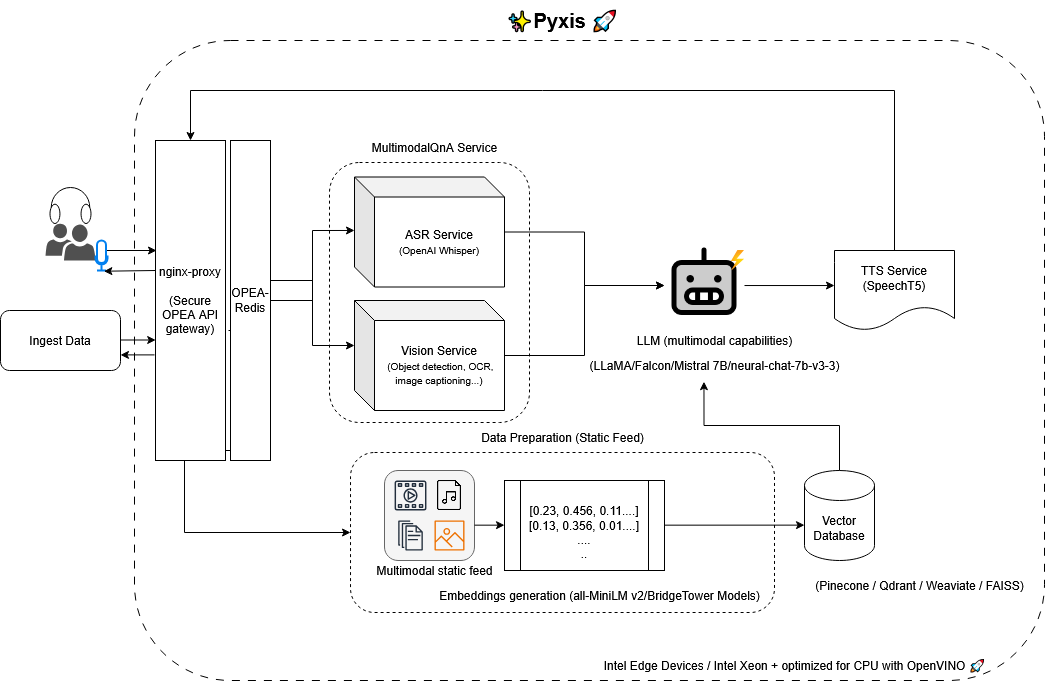

The diagram above was exported from draw.io. Its source (the exported page's mxGraphModel, read from the mxfile embedded in the PNG):
<mxGraphModel dx="1426" dy="766" grid="1" gridSize="10" guides="1" tooltips="1" connect="1" arrows="1" fold="1" page="1" pageScale="1" pageWidth="850" pageHeight="1100" math="0" shadow="0">
  <root>
    <mxCell id="0" />
    <mxCell id="1" parent="0" />
    <mxCell id="Mr1W3ETNhoE6CuoTPUR_-65" value="" style="rounded=1;whiteSpace=wrap;html=1;fillColor=none;dashed=1;dashPattern=8 8;" vertex="1" parent="1">
      <mxGeometry x="180" y="170" width="910" height="640" as="geometry" />
    </mxCell>
    <mxCell id="Mr1W3ETNhoE6CuoTPUR_-25" value="" style="rounded=1;whiteSpace=wrap;html=1;fillColor=#f5f5f5;fontColor=#333333;strokeColor=#666666;" vertex="1" parent="1">
      <mxGeometry x="430" y="600" width="90" height="90" as="geometry" />
    </mxCell>
    <mxCell id="Mr1W3ETNhoE6CuoTPUR_-7" style="edgeStyle=orthogonalEdgeStyle;rounded=0;orthogonalLoop=1;jettySize=auto;html=1;entryX=0.021;entryY=0.627;entryDx=0;entryDy=0;entryPerimeter=0;" edge="1" parent="1">
      <mxGeometry relative="1" as="geometry">
        <mxPoint x="300" y="460" as="targetPoint" />
        <mxPoint x="274" y="460" as="sourcePoint" />
      </mxGeometry>
    </mxCell>
    <mxCell id="Mr1W3ETNhoE6CuoTPUR_-28" style="edgeStyle=orthogonalEdgeStyle;rounded=0;orthogonalLoop=1;jettySize=auto;html=1;entryX=0;entryY=0.5;entryDx=0;entryDy=0;" edge="1" parent="1" target="Mr1W3ETNhoE6CuoTPUR_-22">
      <mxGeometry relative="1" as="geometry">
        <mxPoint x="279" y="580" as="sourcePoint" />
        <mxPoint x="350.02" y="662" as="targetPoint" />
        <Array as="points">
          <mxPoint x="230" y="580" />
          <mxPoint x="230" y="662" />
        </Array>
      </mxGeometry>
    </mxCell>
    <mxCell id="Mr1W3ETNhoE6CuoTPUR_-8" style="edgeStyle=orthogonalEdgeStyle;rounded=0;orthogonalLoop=1;jettySize=auto;html=1;exitX=0.857;exitY=0.389;exitDx=0;exitDy=0;exitPerimeter=0;" edge="1" parent="1" source="Mr1W3ETNhoE6CuoTPUR_-50">
      <mxGeometry relative="1" as="geometry">
        <mxPoint x="202" y="380" as="targetPoint" />
        <mxPoint x="166.00000000000023" y="380" as="sourcePoint" />
        <Array as="points">
          <mxPoint x="151" y="380" />
        </Array>
      </mxGeometry>
    </mxCell>
    <mxCell id="Mr1W3ETNhoE6CuoTPUR_-35" style="edgeStyle=orthogonalEdgeStyle;rounded=0;orthogonalLoop=1;jettySize=auto;html=1;entryX=0;entryY=0.5;entryDx=0;entryDy=0;" edge="1" parent="1" source="Mr1W3ETNhoE6CuoTPUR_-6" target="Mr1W3ETNhoE6CuoTPUR_-31">
      <mxGeometry relative="1" as="geometry" />
    </mxCell>
    <mxCell id="Mr1W3ETNhoE6CuoTPUR_-6" value="&lt;div&gt;ASR Service&lt;/div&gt;&lt;div&gt;&lt;font style=&quot;font-size: 10px;&quot;&gt;(OpenAI Whisper)&lt;/font&gt;&lt;/div&gt;" style="shape=cube;whiteSpace=wrap;html=1;boundedLbl=1;backgroundOutline=1;darkOpacity=0.05;darkOpacity2=0.1;" vertex="1" parent="1">
      <mxGeometry x="400" y="306.5" width="150" height="110" as="geometry" />
    </mxCell>
    <mxCell id="Mr1W3ETNhoE6CuoTPUR_-36" style="edgeStyle=orthogonalEdgeStyle;rounded=0;orthogonalLoop=1;jettySize=auto;html=1;entryX=0;entryY=0.5;entryDx=0;entryDy=0;" edge="1" parent="1" source="Mr1W3ETNhoE6CuoTPUR_-10" target="Mr1W3ETNhoE6CuoTPUR_-31">
      <mxGeometry relative="1" as="geometry" />
    </mxCell>
    <mxCell id="Mr1W3ETNhoE6CuoTPUR_-10" value="&lt;div&gt;Vision Service&lt;/div&gt;&lt;div&gt;&lt;font style=&quot;font-size: 10px;&quot;&gt;&amp;nbsp;(Object detection, OCR, image captioning...)&lt;/font&gt;&lt;/div&gt;" style="shape=cube;whiteSpace=wrap;html=1;boundedLbl=1;backgroundOutline=1;darkOpacity=0.05;darkOpacity2=0.1;" vertex="1" parent="1">
      <mxGeometry x="400" y="430" width="150" height="110" as="geometry" />
    </mxCell>
    <mxCell id="Mr1W3ETNhoE6CuoTPUR_-12" value="" style="sketch=0;outlineConnect=0;fontColor=#232F3E;gradientColor=none;fillColor=#232F3D;strokeColor=none;dashed=0;verticalLabelPosition=bottom;verticalAlign=top;align=center;html=1;fontSize=12;fontStyle=0;aspect=fixed;pointerEvents=1;shape=mxgraph.aws4.multimedia;" vertex="1" parent="1">
      <mxGeometry x="440" y="610" width="32.05" height="30" as="geometry" />
    </mxCell>
    <mxCell id="Mr1W3ETNhoE6CuoTPUR_-13" value="f" style="shape=image;html=1;verticalAlign=top;verticalLabelPosition=bottom;imageAspect=0;aspect=fixed;image=https://cdn3.iconfinder.com/data/icons/essential-pack-2/48/13-Multimedia_File-128.png;fontColor=none;noLabel=1;" vertex="1" parent="1">
      <mxGeometry x="480" y="610" width="30" height="30" as="geometry" />
    </mxCell>
    <mxCell id="Mr1W3ETNhoE6CuoTPUR_-15" value="" style="sketch=0;outlineConnect=0;fontColor=#232F3E;gradientColor=none;fillColor=#232F3D;strokeColor=none;dashed=0;verticalLabelPosition=bottom;verticalAlign=top;align=center;html=1;fontSize=12;fontStyle=0;aspect=fixed;pointerEvents=1;shape=mxgraph.aws4.documents;" vertex="1" parent="1">
      <mxGeometry x="443.71" y="650" width="24.62" height="30" as="geometry" />
    </mxCell>
    <mxCell id="Mr1W3ETNhoE6CuoTPUR_-18" value="" style="sketch=0;outlineConnect=0;fontColor=default;gradientColor=none;fillColor=#ED7100;strokeColor=none;dashed=0;verticalLabelPosition=bottom;verticalAlign=top;align=center;html=1;fontSize=12;fontStyle=0;aspect=fixed;pointerEvents=1;shape=mxgraph.aws4.container_registry_image;" vertex="1" parent="1">
      <mxGeometry x="480" y="650" width="30" height="30" as="geometry" />
    </mxCell>
    <mxCell id="Mr1W3ETNhoE6CuoTPUR_-19" value="&lt;div&gt;&lt;br&gt;&lt;/div&gt;&lt;div&gt;[0.23, 0.456, 0.11....][0.13, 0.356, 0.01....]&lt;/div&gt;&lt;div&gt;....&lt;/div&gt;&lt;div&gt;..&lt;/div&gt;" style="shape=process;whiteSpace=wrap;html=1;backgroundOutline=1;" vertex="1" parent="1">
      <mxGeometry x="550" y="610" width="160" height="90" as="geometry" />
    </mxCell>
    <mxCell id="Mr1W3ETNhoE6CuoTPUR_-20" value="Embeddings generation (all-MiniLM v2/BridgeTower Models)" style="text;html=1;align=center;verticalAlign=middle;resizable=0;points=[];autosize=1;strokeColor=none;fillColor=none;" vertex="1" parent="1">
      <mxGeometry x="475" y="710" width="340" height="30" as="geometry" />
    </mxCell>
    <mxCell id="Mr1W3ETNhoE6CuoTPUR_-21" value="Vector Database" style="shape=cylinder3;whiteSpace=wrap;html=1;boundedLbl=1;backgroundOutline=1;size=15;" vertex="1" parent="1">
      <mxGeometry x="850" y="600" width="70" height="90" as="geometry" />
    </mxCell>
    <mxCell id="Mr1W3ETNhoE6CuoTPUR_-22" value="" style="rounded=1;whiteSpace=wrap;html=1;fillColor=none;dashed=1;" vertex="1" parent="1">
      <mxGeometry x="396.02" y="582" width="423.98" height="160" as="geometry" />
    </mxCell>
    <mxCell id="Mr1W3ETNhoE6CuoTPUR_-23" value="Data Preparation (Static Feed)" style="text;html=1;align=center;verticalAlign=middle;resizable=0;points=[];autosize=1;strokeColor=none;fillColor=none;" vertex="1" parent="1">
      <mxGeometry x="513.01" y="552" width="190" height="30" as="geometry" />
    </mxCell>
    <mxCell id="Mr1W3ETNhoE6CuoTPUR_-24" value="" style="endArrow=classic;html=1;rounded=0;entryX=0;entryY=0.607;entryDx=0;entryDy=0;entryPerimeter=0;" edge="1" parent="1" target="Mr1W3ETNhoE6CuoTPUR_-21">
      <mxGeometry width="50" height="50" relative="1" as="geometry">
        <mxPoint x="710" y="654.66" as="sourcePoint" />
        <mxPoint x="770" y="654.66" as="targetPoint" />
      </mxGeometry>
    </mxCell>
    <mxCell id="Mr1W3ETNhoE6CuoTPUR_-26" value="Multimodal static feed" style="text;html=1;align=center;verticalAlign=middle;resizable=0;points=[];autosize=1;strokeColor=none;fillColor=none;" vertex="1" parent="1">
      <mxGeometry x="410" y="685" width="140" height="30" as="geometry" />
    </mxCell>
    <mxCell id="Mr1W3ETNhoE6CuoTPUR_-27" value="" style="endArrow=classic;html=1;rounded=0;" edge="1" parent="1">
      <mxGeometry width="50" height="50" relative="1" as="geometry">
        <mxPoint x="520" y="654.66" as="sourcePoint" />
        <mxPoint x="550" y="654.66" as="targetPoint" />
      </mxGeometry>
    </mxCell>
    <mxCell id="Mr1W3ETNhoE6CuoTPUR_-30" style="edgeStyle=orthogonalEdgeStyle;rounded=0;orthogonalLoop=1;jettySize=auto;html=1;entryX=0;entryY=0;entryDx=0;entryDy=45;entryPerimeter=0;exitX=0.95;exitY=0.471;exitDx=0;exitDy=0;exitPerimeter=0;" edge="1" parent="1" source="Mr1W3ETNhoE6CuoTPUR_-52" target="Mr1W3ETNhoE6CuoTPUR_-10">
      <mxGeometry relative="1" as="geometry">
        <mxPoint x="359" y="420" as="sourcePoint" />
        <Array as="points">
          <mxPoint x="314" y="410" />
          <mxPoint x="358" y="410" />
          <mxPoint x="358" y="475" />
        </Array>
      </mxGeometry>
    </mxCell>
    <mxCell id="Mr1W3ETNhoE6CuoTPUR_-31" value="" style="shape=image;html=1;verticalAlign=top;verticalLabelPosition=bottom;labelBackgroundColor=#ffffff;imageAspect=0;aspect=fixed;image=https://cdn0.iconfinder.com/data/icons/phosphor-duotone-vol-3/256/robot-duotone-128.png;imageBackground=none;shadow=0;" vertex="1" parent="1">
      <mxGeometry x="710" y="375" width="80" height="80" as="geometry" />
    </mxCell>
    <mxCell id="Mr1W3ETNhoE6CuoTPUR_-33" value="LLM (multimodal capabilities)" style="text;html=1;align=center;verticalAlign=middle;resizable=0;points=[];autosize=1;strokeColor=none;fillColor=none;" vertex="1" parent="1">
      <mxGeometry x="670" y="455" width="180" height="30" as="geometry" />
    </mxCell>
    <mxCell id="Mr1W3ETNhoE6CuoTPUR_-34" value="(LLaMA/Falcon/Mistral 7B/neural-chat-7b-v3-3)" style="text;html=1;align=center;verticalAlign=middle;resizable=0;points=[];autosize=1;strokeColor=none;fillColor=none;" vertex="1" parent="1">
      <mxGeometry x="625" y="480" width="270" height="30" as="geometry" />
    </mxCell>
    <mxCell id="Mr1W3ETNhoE6CuoTPUR_-55" style="edgeStyle=orthogonalEdgeStyle;rounded=0;orthogonalLoop=1;jettySize=auto;html=1;entryX=0.5;entryY=0;entryDx=0;entryDy=0;" edge="1" parent="1" source="Mr1W3ETNhoE6CuoTPUR_-37" target="Mr1W3ETNhoE6CuoTPUR_-49">
      <mxGeometry relative="1" as="geometry">
        <mxPoint x="220" y="190" as="targetPoint" />
        <Array as="points">
          <mxPoint x="940" y="220" />
          <mxPoint x="236" y="220" />
        </Array>
      </mxGeometry>
    </mxCell>
    <mxCell id="Mr1W3ETNhoE6CuoTPUR_-37" value="&lt;div&gt;TTS Service&lt;/div&gt;&lt;div&gt;(SpeechT5)&lt;/div&gt;" style="shape=document;whiteSpace=wrap;html=1;boundedLbl=1;" vertex="1" parent="1">
      <mxGeometry x="880" y="380" width="120" height="80" as="geometry" />
    </mxCell>
    <mxCell id="Mr1W3ETNhoE6CuoTPUR_-38" style="edgeStyle=orthogonalEdgeStyle;rounded=0;orthogonalLoop=1;jettySize=auto;html=1;entryX=0;entryY=0.438;entryDx=0;entryDy=0;entryPerimeter=0;" edge="1" parent="1" source="Mr1W3ETNhoE6CuoTPUR_-31" target="Mr1W3ETNhoE6CuoTPUR_-37">
      <mxGeometry relative="1" as="geometry" />
    </mxCell>
    <mxCell id="Mr1W3ETNhoE6CuoTPUR_-40" value="(Pinecone / Qdrant / Weaviate / FAISS)" style="text;html=1;align=center;verticalAlign=middle;resizable=0;points=[];autosize=1;strokeColor=none;fillColor=none;" vertex="1" parent="1">
      <mxGeometry x="850" y="700" width="230" height="30" as="geometry" />
    </mxCell>
    <mxCell id="Mr1W3ETNhoE6CuoTPUR_-47" value="" style="sketch=0;pointerEvents=1;shadow=0;dashed=0;html=1;strokeColor=none;labelPosition=center;verticalLabelPosition=bottom;verticalAlign=top;align=center;fillColor=#505050;shape=mxgraph.mscae.intune.user_group" vertex="1" parent="1">
      <mxGeometry x="91" y="353" width="50" height="37" as="geometry" />
    </mxCell>
    <mxCell id="Mr1W3ETNhoE6CuoTPUR_-54" style="edgeStyle=orthogonalEdgeStyle;rounded=0;orthogonalLoop=1;jettySize=auto;html=1;entryX=0.003;entryY=0.628;entryDx=0;entryDy=0;entryPerimeter=0;" edge="1" parent="1">
      <mxGeometry relative="1" as="geometry">
        <mxPoint x="201.21000000000004" y="470.46000000000004" as="targetPoint" />
        <mxPoint x="165.99999999999994" y="469.5" as="sourcePoint" />
      </mxGeometry>
    </mxCell>
    <mxCell id="Mr1W3ETNhoE6CuoTPUR_-48" value="Ingest Data" style="rounded=1;whiteSpace=wrap;html=1;" vertex="1" parent="1">
      <mxGeometry x="46" y="440" width="120" height="60" as="geometry" />
    </mxCell>
    <mxCell id="Mr1W3ETNhoE6CuoTPUR_-49" value="&lt;div&gt;nginx-proxy&lt;/div&gt;&lt;div&gt;&lt;br&gt;&lt;/div&gt;&lt;div&gt;(Secure OPEA API gateway)&lt;/div&gt;" style="rounded=0;whiteSpace=wrap;html=1;" vertex="1" parent="1">
      <mxGeometry x="201" y="270" width="70" height="320" as="geometry" />
    </mxCell>
    <mxCell id="Mr1W3ETNhoE6CuoTPUR_-50" value="" style="html=1;verticalLabelPosition=bottom;align=center;labelBackgroundColor=#ffffff;verticalAlign=top;strokeWidth=2;strokeColor=#0080F0;shadow=0;dashed=0;shape=mxgraph.ios7.icons.microphone;" vertex="1" parent="1">
      <mxGeometry x="141" y="370" width="12" height="30" as="geometry" />
    </mxCell>
    <mxCell id="Mr1W3ETNhoE6CuoTPUR_-51" value="" style="verticalLabelPosition=bottom;shadow=0;dashed=0;align=center;html=1;verticalAlign=top;shape=mxgraph.electrical.radio.headphones;pointerEvents=1;" vertex="1" parent="1">
      <mxGeometry x="95.5" y="317" width="41" height="36" as="geometry" />
    </mxCell>
    <mxCell id="Mr1W3ETNhoE6CuoTPUR_-52" value="OPEA-Redis" style="rounded=0;whiteSpace=wrap;html=1;" vertex="1" parent="1">
      <mxGeometry x="276" y="270" width="40" height="320" as="geometry" />
    </mxCell>
    <mxCell id="Mr1W3ETNhoE6CuoTPUR_-56" value="" style="endArrow=classic;html=1;rounded=0;entryX=0.698;entryY=1.024;entryDx=0;entryDy=0;entryPerimeter=0;" edge="1" parent="1" target="Mr1W3ETNhoE6CuoTPUR_-50">
      <mxGeometry width="50" height="50" relative="1" as="geometry">
        <mxPoint x="201" y="400" as="sourcePoint" />
        <mxPoint x="161" y="400" as="targetPoint" />
      </mxGeometry>
    </mxCell>
    <mxCell id="Mr1W3ETNhoE6CuoTPUR_-57" style="edgeStyle=orthogonalEdgeStyle;rounded=0;orthogonalLoop=1;jettySize=auto;html=1;exitX=-0.014;exitY=0.67;exitDx=0;exitDy=0;exitPerimeter=0;" edge="1" parent="1" source="Mr1W3ETNhoE6CuoTPUR_-49">
      <mxGeometry relative="1" as="geometry">
        <mxPoint x="166" y="485" as="targetPoint" />
        <mxPoint x="193" y="485" as="sourcePoint" />
      </mxGeometry>
    </mxCell>
    <mxCell id="Mr1W3ETNhoE6CuoTPUR_-60" style="edgeStyle=orthogonalEdgeStyle;rounded=0;orthogonalLoop=1;jettySize=auto;html=1;entryX=0;entryY=0.486;entryDx=0;entryDy=0;entryPerimeter=0;" edge="1" parent="1" source="Mr1W3ETNhoE6CuoTPUR_-52" target="Mr1W3ETNhoE6CuoTPUR_-6">
      <mxGeometry relative="1" as="geometry" />
    </mxCell>
    <mxCell id="Mr1W3ETNhoE6CuoTPUR_-61" value="" style="rounded=1;whiteSpace=wrap;html=1;fillColor=none;dashed=1;" vertex="1" parent="1">
      <mxGeometry x="375" y="292" width="200" height="260" as="geometry" />
    </mxCell>
    <mxCell id="Mr1W3ETNhoE6CuoTPUR_-62" value="MultimodalQnA Service" style="text;html=1;align=center;verticalAlign=middle;resizable=0;points=[];autosize=1;strokeColor=none;fillColor=none;" vertex="1" parent="1">
      <mxGeometry x="405" y="262" width="150" height="30" as="geometry" />
    </mxCell>
    <mxCell id="Mr1W3ETNhoE6CuoTPUR_-63" value="" style="image;aspect=fixed;html=1;points=[];align=center;fontSize=12;image=img/lib/azure2/general/Power.svg;" vertex="1" parent="1">
      <mxGeometry x="777.06" y="380" width="12.94" height="20" as="geometry" />
    </mxCell>
    <mxCell id="Mr1W3ETNhoE6CuoTPUR_-64" style="edgeStyle=orthogonalEdgeStyle;rounded=0;orthogonalLoop=1;jettySize=auto;html=1;entryX=0.461;entryY=1.039;entryDx=0;entryDy=0;entryPerimeter=0;" edge="1" parent="1" source="Mr1W3ETNhoE6CuoTPUR_-21" target="Mr1W3ETNhoE6CuoTPUR_-34">
      <mxGeometry relative="1" as="geometry" />
    </mxCell>
    <mxCell id="Mr1W3ETNhoE6CuoTPUR_-66" value="Intel Edge Devices / Intel Xeon + optimized for CPU with OpenVINO 🚀" style="text;html=1;align=center;verticalAlign=middle;resizable=0;points=[];autosize=1;strokeColor=none;fillColor=none;" vertex="1" parent="1">
      <mxGeometry x="640" y="780" width="400" height="30" as="geometry" />
    </mxCell>
    <mxCell id="Mr1W3ETNhoE6CuoTPUR_-67" value="&lt;b&gt;&lt;font style=&quot;font-size: 20px;&quot;&gt;✨&lt;/font&gt;&lt;/b&gt;&lt;b&gt;&lt;font style=&quot;font-size: 20px;&quot;&gt;Pyxis 🚀&lt;/font&gt;&lt;/b&gt;" style="text;html=1;align=center;verticalAlign=middle;resizable=0;points=[];autosize=1;strokeColor=none;fillColor=none;" vertex="1" parent="1">
      <mxGeometry x="538.01" y="130" width="140" height="40" as="geometry" />
    </mxCell>
  </root>
</mxGraphModel>